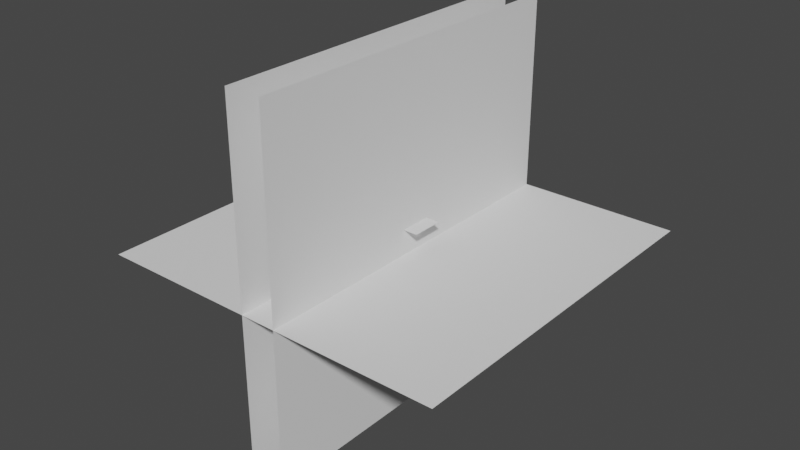 # Source: scene.blend  (saved by Blender 2.82.7; exported with 4.5.12 LTS)
import bpy
from mathutils import Matrix  # noqa: F401  (used for matrix-valued properties, if any)

bpy.ops.wm.read_factory_settings(use_empty=True)
scene = bpy.context.scene
scene.name = 'Scene'

# ---- collections
col_collection = bpy.data.collections.new('Collection'); scene.collection.children.link(col_collection)

# ---- world
world_world = bpy.data.worlds.new('World'); scene.world = world_world
world_world.use_nodes = True; world_world.node_tree.nodes.clear()
_N = world_world.node_tree.nodes; _L = world_world.node_tree.links
n0 = _N.new('ShaderNodeOutputWorld'); n0.name = 'World Output'; n0.location = (300, 300)
n1 = _N.new('ShaderNodeBackground'); n1.name = 'Background'; n1.location = (10, 300)
n1.inputs[0].default_value = (0.05088, 0.05088, 0.05088, 1.0)
_L.new(n1.outputs[0], n0.inputs[0])
n0.is_active_output = True
world_world.color = (0.05088, 0.05088, 0.05088)
world_world.use_sun_shadow = False
world_world.sun_shadow_jitter_overblur = 0.0

# ---- meshes
me_icosphere = bpy.data.meshes.new('Icosphere')
me_icosphere.from_pydata([(0.0, 0.0, -1.0), (0.7236, -0.5257, -0.4472), (-0.2764, -0.8506, -0.4472), (-0.8944, 0.0, -0.4472), (-0.2764, 0.8506, -0.4472), (0.7236, 0.5257, -0.4472), (0.2764, -0.8506, 0.4472), (-0.7236, -0.5257, 0.4472), (-0.7236, 0.5257, 0.4472), (0.2764, 0.8506, 0.4472), (0.8944, 0.0, 0.4472), (0.0, 0.0, 1.0), (-0.1625, -0.5, -0.8507), (0.4253, -0.309, -0.8507), (0.2629, -0.809, -0.5257), (0.8506, 0.0, -0.5257), (0.4253, 0.309, -0.8507), (-0.5257, 0.0, -0.8507), (-0.6882, -0.5, -0.5257), (-0.1625, 0.5, -0.8507), (-0.6882, 0.5, -0.5257), (0.2629, 0.809, -0.5257), (0.9511, -0.309, 0.0), (0.9511, 0.309, 0.0), (0.0, -1.0, 0.0), (0.5878, -0.809, 0.0), (-0.9511, -0.309, 0.0), (-0.5878, -0.809, 0.0), (-0.5878, 0.809, 0.0), (-0.9511, 0.309, 0.0), (0.5878, 0.809, 0.0), (0.0, 1.0, 0.0), (0.6882, -0.5, 0.5257), (-0.2629, -0.809, 0.5257), (-0.8506, 0.0, 0.5257), (-0.2629, 0.809, 0.5257), (0.6882, 0.5, 0.5257), (0.1625, -0.5, 0.8507), (0.5257, 0.0, 0.8507), (-0.4253, -0.309, 0.8507), (-0.4253, 0.309, 0.8507), (0.1625, 0.5, 0.8507)], [], [(0, 13, 12), (1, 13, 15), (0, 12, 17), (0, 17, 19), (0, 19, 16), (1, 15, 22), (2, 14, 24), (3, 18, 26), (4, 20, 28), (5, 21, 30), (1, 22, 25), (2, 24, 27), (3, 26, 29), (4, 28, 31), (5, 30, 23), (6, 32, 37), (7, 33, 39), (8, 34, 40), (9, 35, 41), (10, 36, 38), (38, 41, 11), (38, 36, 41), (36, 9, 41), (41, 40, 11), (41, 35, 40), (35, 8, 40), (40, 39, 11), (40, 34, 39), (34, 7, 39), (39, 37, 11), (39, 33, 37), (33, 6, 37), (37, 38, 11), (37, 32, 38), (32, 10, 38), (23, 36, 10), (23, 30, 36), (30, 9, 36), (31, 35, 9), (31, 28, 35), (28, 8, 35), (29, 34, 8), (29, 26, 34), (26, 7, 34), (27, 33, 7), (27, 24, 33), (24, 6, 33), (25, 32, 6), (25, 22, 32), (22, 10, 32), (30, 31, 9), (30, 21, 31), (21, 4, 31), (28, 29, 8), (28, 20, 29), (20, 3, 29), (26, 27, 7), (26, 18, 27), (18, 2, 27), (24, 25, 6), (24, 14, 25), (14, 1, 25), (22, 23, 10), (22, 15, 23), (15, 5, 23), (16, 21, 5), (16, 19, 21), (19, 4, 21), (19, 20, 4), (19, 17, 20), (17, 3, 20), (17, 18, 3), (17, 12, 18), (12, 2, 18), (15, 16, 5), (15, 13, 16), (13, 0, 16), (12, 14, 2), (12, 13, 14), (13, 1, 14)])
_uv = me_icosphere.uv_layers.new(name='UVMap')
_uv.uv.foreach_set('vector', [0.8182, 0.0, 0.7727, 0.07873, 0.8636, 0.07873, 0.7273, 0.1575, 0.6818, 0.07873, 0.6364, 0.1575, 0.09091, 0.0, 0.04545, 0.07873, 0.1364, 0.07873, 0.2727, 0.0, 0.2273, 0.07873, 0.3182, 0.07873, 0.4545, 0.0, 0.4091, 0.07873, 0.5, 0.07873, 0.7273, 0.1575, 0.6364, 0.1575, 0.6818, 0.2362, 0.9091, 0.1575, 0.8182, 0.1575, 0.8636, 0.2362, 0.1818, 0.1575, 0.09091, 0.1575, 0.1364, 0.2362, 0.3636, 0.1575, 0.2727, 0.1575, 0.3182, 0.2362, 0.5455, 0.1575, 0.4545, 0.1575, 0.5, 0.2362, 0.7273, 0.1575, 0.6818, 0.2362, 0.7727, 0.2362, 0.9091, 0.1575, 0.8636, 0.2362, 0.9545, 0.2362, 0.1818, 0.1575, 0.1364, 0.2362, 0.2273, 0.2362, 0.3636, 0.1575, 0.3182, 0.2362, 0.4091, 0.2362, 0.5455, 0.1575, 0.5, 0.2362, 0.5909, 0.2362, 0.8182, 0.3149, 0.7273, 0.3149, 0.7727, 0.3937, 1.0, 0.3149, 0.9091, 0.3149, 0.9545, 0.3937, 0.2727, 0.3149, 0.1818, 0.3149, 0.2273, 0.3937, 0.4545, 0.3149, 0.3636, 0.3149, 0.4091, 0.3937, 0.6364, 0.3149, 0.5455, 0.3149, 0.5909, 0.3937, 0.5909, 0.3937, 0.5, 0.3937, 0.5455, 0.4724, 0.5909, 0.3937, 0.5455, 0.3149, 0.5, 0.3937, 0.5455, 0.3149, 0.4545, 0.3149, 0.5, 0.3937, 0.4091, 0.3937, 0.3182, 0.3937, 0.3636, 0.4724, 0.4091, 0.3937, 0.3636, 0.3149, 0.3182, 0.3937, 0.3636, 0.3149, 0.2727, 0.3149, 0.3182, 0.3937, 0.2273, 0.3937, 0.1364, 0.3937, 0.1818, 0.4724, 0.2273, 0.3937, 0.1818, 0.3149, 0.1364, 0.3937, 0.1818, 0.3149, 0.09091, 0.3149, 0.1364, 0.3937, 0.9545, 0.3937, 0.8636, 0.3937, 0.9091, 0.4724, 0.9545, 0.3937, 0.9091, 0.3149, 0.8636, 0.3937, 0.9091, 0.3149, 0.8182, 0.3149, 0.8636, 0.3937, 0.7727, 0.3937, 0.6818, 0.3937, 0.7273, 0.4724, 0.7727, 0.3937, 0.7273, 0.3149, 0.6818, 0.3937, 0.7273, 0.3149, 0.6364, 0.3149, 0.6818, 0.3937, 0.5909, 0.2362, 0.5455, 0.3149, 0.6364, 0.3149, 0.5909, 0.2362, 0.5, 0.2362, 0.5455, 0.3149, 0.5, 0.2362, 0.4545, 0.3149, 0.5455, 0.3149, 0.4091, 0.2362, 0.3636, 0.3149, 0.4545, 0.3149, 0.4091, 0.2362, 0.3182, 0.2362, 0.3636, 0.3149, 0.3182, 0.2362, 0.2727, 0.3149, 0.3636, 0.3149, 0.2273, 0.2362, 0.1818, 0.3149, 0.2727, 0.3149, 0.2273, 0.2362, 0.1364, 0.2362, 0.1818, 0.3149, 0.1364, 0.2362, 0.09091, 0.3149, 0.1818, 0.3149, 0.9545, 0.2362, 0.9091, 0.3149, 1.0, 0.3149, 0.9545, 0.2362, 0.8636, 0.2362, 0.9091, 0.3149, 0.8636, 0.2362, 0.8182, 0.3149, 0.9091, 0.3149, 0.7727, 0.2362, 0.7273, 0.3149, 0.8182, 0.3149, 0.7727, 0.2362, 0.6818, 0.2362, 0.7273, 0.3149, 0.6818, 0.2362, 0.6364, 0.3149, 0.7273, 0.3149, 0.5, 0.2362, 0.4091, 0.2362, 0.4545, 0.3149, 0.5, 0.2362, 0.4545, 0.1575, 0.4091, 0.2362, 0.4545, 0.1575, 0.3636, 0.1575, 0.4091, 0.2362, 0.3182, 0.2362, 0.2273, 0.2362, 0.2727, 0.3149, 0.3182, 0.2362, 0.2727, 0.1575, 0.2273, 0.2362, 0.2727, 0.1575, 0.1818, 0.1575, 0.2273, 0.2362, 0.1364, 0.2362, 0.04545, 0.2362, 0.09091, 0.3149, 0.1364, 0.2362, 0.09091, 0.1575, 0.04545, 0.2362, 0.09091, 0.1575, 0.0, 0.1575, 0.04545, 0.2362, 0.8636, 0.2362, 0.7727, 0.2362, 0.8182, 0.3149, 0.8636, 0.2362, 0.8182, 0.1575, 0.7727, 0.2362, 0.8182, 0.1575, 0.7273, 0.1575, 0.7727, 0.2362, 0.6818, 0.2362, 0.5909, 0.2362, 0.6364, 0.3149, 0.6818, 0.2362, 0.6364, 0.1575, 0.5909, 0.2362, 0.6364, 0.1575, 0.5455, 0.1575, 0.5909, 0.2362, 0.5, 0.07873, 0.4545, 0.1575, 0.5455, 0.1575, 0.5, 0.07873, 0.4091, 0.07873, 0.4545, 0.1575, 0.4091, 0.07873, 0.3636, 0.1575, 0.4545, 0.1575, 0.3182, 0.07873, 0.2727, 0.1575, 0.3636, 0.1575, 0.3182, 0.07873, 0.2273, 0.07873, 0.2727, 0.1575, 0.2273, 0.07873, 0.1818, 0.1575, 0.2727, 0.1575, 0.1364, 0.07873, 0.09091, 0.1575, 0.1818, 0.1575, 0.1364, 0.07873, 0.04545, 0.07873, 0.09091, 0.1575, 0.04545, 0.07873, 0.0, 0.1575, 0.09091, 0.1575, 0.6364, 0.1575, 0.5909, 0.07873, 0.5455, 0.1575, 0.6364, 0.1575, 0.6818, 0.07873, 0.5909, 0.07873, 0.6818, 0.07873, 0.6364, 0.0, 0.5909, 0.07873, 0.8636, 0.07873, 0.8182, 0.1575, 0.9091, 0.1575, 0.8636, 0.07873, 0.7727, 0.07873, 0.8182, 0.1575, 0.7727, 0.07873, 0.7273, 0.1575, 0.8182, 0.1575])
me_icosphere.use_remesh_fix_poles = True
me_icosphere.use_remesh_preserve_attributes = False
me_icosphere.use_mirror_vertex_groups = False
me_icosphere.update()
me_icosphere_001 = bpy.data.meshes.new('Icosphere.001')
me_icosphere_001.from_pydata([(0.0, 0.0, -1.0), (0.7236, -0.5257, -0.4472), (-0.2764, -0.8506, -0.4472), (-0.8944, 0.0, -0.4472), (-0.2764, 0.8506, -0.4472), (0.7236, 0.5257, -0.4472), (0.2764, -0.8506, 0.4472), (-0.7236, -0.5257, 0.4472), (-0.7236, 0.5257, 0.4472), (0.2764, 0.8506, 0.4472), (0.8944, 0.0, 0.4472), (0.0, 0.0, 1.0), (-0.1625, -0.5, -0.8507), (0.4253, -0.309, -0.8507), (0.2629, -0.809, -0.5257), (0.8506, 0.0, -0.5257), (0.4253, 0.309, -0.8507), (-0.5257, 0.0, -0.8507), (-0.6882, -0.5, -0.5257), (-0.1625, 0.5, -0.8507), (-0.6882, 0.5, -0.5257), (0.2629, 0.809, -0.5257), (0.9511, -0.309, 0.0), (0.9511, 0.309, 0.0), (0.0, -1.0, 0.0), (0.5878, -0.809, 0.0), (-0.9511, -0.309, 0.0), (-0.5878, -0.809, 0.0), (-0.5878, 0.809, 0.0), (-0.9511, 0.309, 0.0), (0.5878, 0.809, 0.0), (0.0, 1.0, 0.0), (0.6882, -0.5, 0.5257), (-0.2629, -0.809, 0.5257), (-0.8506, 0.0, 0.5257), (-0.2629, 0.809, 0.5257), (0.6882, 0.5, 0.5257), (0.1625, -0.5, 0.8507), (0.5257, 0.0, 0.8507), (-0.4253, -0.309, 0.8507), (-0.4253, 0.309, 0.8507), (0.1625, 0.5, 0.8507)], [], [(0, 13, 12), (1, 13, 15), (0, 12, 17), (0, 17, 19), (0, 19, 16), (1, 15, 22), (2, 14, 24), (3, 18, 26), (4, 20, 28), (5, 21, 30), (1, 22, 25), (2, 24, 27), (3, 26, 29), (4, 28, 31), (5, 30, 23), (6, 32, 37), (7, 33, 39), (8, 34, 40), (9, 35, 41), (10, 36, 38), (38, 41, 11), (38, 36, 41), (36, 9, 41), (41, 40, 11), (41, 35, 40), (35, 8, 40), (40, 39, 11), (40, 34, 39), (34, 7, 39), (39, 37, 11), (39, 33, 37), (33, 6, 37), (37, 38, 11), (37, 32, 38), (32, 10, 38), (23, 36, 10), (23, 30, 36), (30, 9, 36), (31, 35, 9), (31, 28, 35), (28, 8, 35), (29, 34, 8), (29, 26, 34), (26, 7, 34), (27, 33, 7), (27, 24, 33), (24, 6, 33), (25, 32, 6), (25, 22, 32), (22, 10, 32), (30, 31, 9), (30, 21, 31), (21, 4, 31), (28, 29, 8), (28, 20, 29), (20, 3, 29), (26, 27, 7), (26, 18, 27), (18, 2, 27), (24, 25, 6), (24, 14, 25), (14, 1, 25), (22, 23, 10), (22, 15, 23), (15, 5, 23), (16, 21, 5), (16, 19, 21), (19, 4, 21), (19, 20, 4), (19, 17, 20), (17, 3, 20), (17, 18, 3), (17, 12, 18), (12, 2, 18), (15, 16, 5), (15, 13, 16), (13, 0, 16), (12, 14, 2), (12, 13, 14), (13, 1, 14)])
_uv = me_icosphere_001.uv_layers.new(name='UVMap')
_uv.uv.foreach_set('vector', [0.8182, 0.0, 0.7727, 0.07873, 0.8636, 0.07873, 0.7273, 0.1575, 0.6818, 0.07873, 0.6364, 0.1575, 0.09091, 0.0, 0.04545, 0.07873, 0.1364, 0.07873, 0.2727, 0.0, 0.2273, 0.07873, 0.3182, 0.07873, 0.4545, 0.0, 0.4091, 0.07873, 0.5, 0.07873, 0.7273, 0.1575, 0.6364, 0.1575, 0.6818, 0.2362, 0.9091, 0.1575, 0.8182, 0.1575, 0.8636, 0.2362, 0.1818, 0.1575, 0.09091, 0.1575, 0.1364, 0.2362, 0.3636, 0.1575, 0.2727, 0.1575, 0.3182, 0.2362, 0.5455, 0.1575, 0.4545, 0.1575, 0.5, 0.2362, 0.7273, 0.1575, 0.6818, 0.2362, 0.7727, 0.2362, 0.9091, 0.1575, 0.8636, 0.2362, 0.9545, 0.2362, 0.1818, 0.1575, 0.1364, 0.2362, 0.2273, 0.2362, 0.3636, 0.1575, 0.3182, 0.2362, 0.4091, 0.2362, 0.5455, 0.1575, 0.5, 0.2362, 0.5909, 0.2362, 0.8182, 0.3149, 0.7273, 0.3149, 0.7727, 0.3937, 1.0, 0.3149, 0.9091, 0.3149, 0.9545, 0.3937, 0.2727, 0.3149, 0.1818, 0.3149, 0.2273, 0.3937, 0.4545, 0.3149, 0.3636, 0.3149, 0.4091, 0.3937, 0.6364, 0.3149, 0.5455, 0.3149, 0.5909, 0.3937, 0.5909, 0.3937, 0.5, 0.3937, 0.5455, 0.4724, 0.5909, 0.3937, 0.5455, 0.3149, 0.5, 0.3937, 0.5455, 0.3149, 0.4545, 0.3149, 0.5, 0.3937, 0.4091, 0.3937, 0.3182, 0.3937, 0.3636, 0.4724, 0.4091, 0.3937, 0.3636, 0.3149, 0.3182, 0.3937, 0.3636, 0.3149, 0.2727, 0.3149, 0.3182, 0.3937, 0.2273, 0.3937, 0.1364, 0.3937, 0.1818, 0.4724, 0.2273, 0.3937, 0.1818, 0.3149, 0.1364, 0.3937, 0.1818, 0.3149, 0.09091, 0.3149, 0.1364, 0.3937, 0.9545, 0.3937, 0.8636, 0.3937, 0.9091, 0.4724, 0.9545, 0.3937, 0.9091, 0.3149, 0.8636, 0.3937, 0.9091, 0.3149, 0.8182, 0.3149, 0.8636, 0.3937, 0.7727, 0.3937, 0.6818, 0.3937, 0.7273, 0.4724, 0.7727, 0.3937, 0.7273, 0.3149, 0.6818, 0.3937, 0.7273, 0.3149, 0.6364, 0.3149, 0.6818, 0.3937, 0.5909, 0.2362, 0.5455, 0.3149, 0.6364, 0.3149, 0.5909, 0.2362, 0.5, 0.2362, 0.5455, 0.3149, 0.5, 0.2362, 0.4545, 0.3149, 0.5455, 0.3149, 0.4091, 0.2362, 0.3636, 0.3149, 0.4545, 0.3149, 0.4091, 0.2362, 0.3182, 0.2362, 0.3636, 0.3149, 0.3182, 0.2362, 0.2727, 0.3149, 0.3636, 0.3149, 0.2273, 0.2362, 0.1818, 0.3149, 0.2727, 0.3149, 0.2273, 0.2362, 0.1364, 0.2362, 0.1818, 0.3149, 0.1364, 0.2362, 0.09091, 0.3149, 0.1818, 0.3149, 0.9545, 0.2362, 0.9091, 0.3149, 1.0, 0.3149, 0.9545, 0.2362, 0.8636, 0.2362, 0.9091, 0.3149, 0.8636, 0.2362, 0.8182, 0.3149, 0.9091, 0.3149, 0.7727, 0.2362, 0.7273, 0.3149, 0.8182, 0.3149, 0.7727, 0.2362, 0.6818, 0.2362, 0.7273, 0.3149, 0.6818, 0.2362, 0.6364, 0.3149, 0.7273, 0.3149, 0.5, 0.2362, 0.4091, 0.2362, 0.4545, 0.3149, 0.5, 0.2362, 0.4545, 0.1575, 0.4091, 0.2362, 0.4545, 0.1575, 0.3636, 0.1575, 0.4091, 0.2362, 0.3182, 0.2362, 0.2273, 0.2362, 0.2727, 0.3149, 0.3182, 0.2362, 0.2727, 0.1575, 0.2273, 0.2362, 0.2727, 0.1575, 0.1818, 0.1575, 0.2273, 0.2362, 0.1364, 0.2362, 0.04545, 0.2362, 0.09091, 0.3149, 0.1364, 0.2362, 0.09091, 0.1575, 0.04545, 0.2362, 0.09091, 0.1575, 0.0, 0.1575, 0.04545, 0.2362, 0.8636, 0.2362, 0.7727, 0.2362, 0.8182, 0.3149, 0.8636, 0.2362, 0.8182, 0.1575, 0.7727, 0.2362, 0.8182, 0.1575, 0.7273, 0.1575, 0.7727, 0.2362, 0.6818, 0.2362, 0.5909, 0.2362, 0.6364, 0.3149, 0.6818, 0.2362, 0.6364, 0.1575, 0.5909, 0.2362, 0.6364, 0.1575, 0.5455, 0.1575, 0.5909, 0.2362, 0.5, 0.07873, 0.4545, 0.1575, 0.5455, 0.1575, 0.5, 0.07873, 0.4091, 0.07873, 0.4545, 0.1575, 0.4091, 0.07873, 0.3636, 0.1575, 0.4545, 0.1575, 0.3182, 0.07873, 0.2727, 0.1575, 0.3636, 0.1575, 0.3182, 0.07873, 0.2273, 0.07873, 0.2727, 0.1575, 0.2273, 0.07873, 0.1818, 0.1575, 0.2727, 0.1575, 0.1364, 0.07873, 0.09091, 0.1575, 0.1818, 0.1575, 0.1364, 0.07873, 0.04545, 0.07873, 0.09091, 0.1575, 0.04545, 0.07873, 0.0, 0.1575, 0.09091, 0.1575, 0.6364, 0.1575, 0.5909, 0.07873, 0.5455, 0.1575, 0.6364, 0.1575, 0.6818, 0.07873, 0.5909, 0.07873, 0.6818, 0.07873, 0.6364, 0.0, 0.5909, 0.07873, 0.8636, 0.07873, 0.8182, 0.1575, 0.9091, 0.1575, 0.8636, 0.07873, 0.7727, 0.07873, 0.8182, 0.1575, 0.7727, 0.07873, 0.7273, 0.1575, 0.8182, 0.1575])
me_icosphere_001.use_remesh_fix_poles = True
me_icosphere_001.use_remesh_preserve_attributes = False
me_icosphere_001.use_mirror_vertex_groups = False
me_icosphere_001.update()
me_plane = bpy.data.meshes.new('Plane')
me_plane.from_pydata([(-1.0, -1.0, 0.0), (1.0, -1.0, 0.0), (-1.0, 1.0, 0.0), (1.0, 1.0, 0.0)], [], [(0, 1, 3, 2)])
_uv = me_plane.uv_layers.new(name='UVMap')
_uv.uv.foreach_set('vector', [0.0, 0.0, 1.0, 0.0, 1.0, 1.0, 0.0, 1.0])
me_plane.use_remesh_fix_poles = True
me_plane.use_remesh_preserve_attributes = False
me_plane.use_mirror_vertex_groups = False
me_plane.update()
me_plane_001 = bpy.data.meshes.new('Plane.001')
me_plane_001.from_pydata([(-1.0, -1.0, 0.0), (1.0, -1.0, 0.0), (-1.0, 1.0, 0.0), (1.0, 1.0, 0.0)], [], [(0, 1, 3, 2)])
_uv = me_plane_001.uv_layers.new(name='UVMap')
_uv.uv.foreach_set('vector', [0.0, 0.0, 1.0, 0.0, 1.0, 1.0, 0.0, 1.0])
me_plane_001.use_remesh_fix_poles = True
me_plane_001.use_remesh_preserve_attributes = False
me_plane_001.use_mirror_vertex_groups = False
me_plane_001.update()
me_plane_002 = bpy.data.meshes.new('Plane.002')
me_plane_002.from_pydata([(-1.0, -1.0, 0.0), (1.0, -1.0, 0.0), (-1.0, 1.0, 0.0), (1.0, 1.0, 0.0)], [], [(0, 1, 3, 2)])
_uv = me_plane_002.uv_layers.new(name='UVMap')
_uv.uv.foreach_set('vector', [0.0, 0.0, 1.0, 0.0, 1.0, 1.0, 0.0, 1.0])
me_plane_002.use_remesh_fix_poles = True
me_plane_002.use_remesh_preserve_attributes = False
me_plane_002.use_mirror_vertex_groups = False
me_plane_002.update()
me_cylinder = bpy.data.meshes.new('Cylinder')
me_cylinder.from_pydata([(0.0, 1.0, -7.0), (0.0, 1.0, 1.0), (0.1951, 0.9808, -7.0), (0.1951, 0.9808, 1.0), (0.3827, 0.9239, -7.0), (0.3827, 0.9239, 1.0), (0.5556, 0.8315, -7.0), (0.5556, 0.8315, 1.0), (0.7071, 0.7071, -7.0), (0.7071, 0.7071, 1.0), (0.8315, 0.5556, -7.0), (0.8315, 0.5556, 1.0), (0.9239, 0.3827, -7.0), (0.9239, 0.3827, 1.0), (0.9808, 0.1951, -7.0), (0.9808, 0.1951, 1.0), (1.0, 7.55e-08, -7.0), (1.0, 7.55e-08, 1.0), (0.9808, -0.1951, -7.0), (0.9808, -0.1951, 1.0), (0.9239, -0.3827, -7.0), (0.9239, -0.3827, 1.0), (0.8315, -0.5556, -7.0), (0.8315, -0.5556, 1.0), (0.7071, -0.7071, -7.0), (0.7071, -0.7071, 1.0), (0.5556, -0.8315, -7.0), (0.5556, -0.8315, 1.0), (0.3827, -0.9239, -7.0), (0.3827, -0.9239, 1.0), (0.1951, -0.9808, -7.0), (0.1951, -0.9808, 1.0), (-3.258e-07, -1.0, -7.0), (-3.258e-07, -1.0, 1.0), (-0.1951, -0.9808, -7.0), (-0.1951, -0.9808, 1.0), (-0.3827, -0.9239, -7.0), (-0.3827, -0.9239, 1.0), (-0.5556, -0.8315, -7.0), (-0.5556, -0.8315, 1.0), (-0.7071, -0.7071, -7.0), (-0.7071, -0.7071, 1.0), (-0.8315, -0.5556, -7.0), (-0.8315, -0.5556, 1.0), (-0.9239, -0.3827, -7.0), (-0.9239, -0.3827, 1.0), (-0.9808, -0.1951, -7.0), (-0.9808, -0.1951, 1.0), (-1.0, 9.656e-07, -7.0), (-1.0, 9.656e-07, 1.0), (-0.9808, 0.1951, -7.0), (-0.9808, 0.1951, 1.0), (-0.9239, 0.3827, -7.0), (-0.9239, 0.3827, 1.0), (-0.8315, 0.5556, -7.0), (-0.8315, 0.5556, 1.0), (-0.7071, 0.7071, -7.0), (-0.7071, 0.7071, 1.0), (-0.5556, 0.8315, -7.0), (-0.5556, 0.8315, 1.0), (-0.3827, 0.9239, -7.0), (-0.3827, 0.9239, 1.0), (-0.1951, 0.9808, -7.0), (-0.1951, 0.9808, 1.0)], [], [(0, 1, 3, 2), (2, 3, 5, 4), (4, 5, 7, 6), (6, 7, 9, 8), (8, 9, 11, 10), (10, 11, 13, 12), (12, 13, 15, 14), (14, 15, 17, 16), (16, 17, 19, 18), (18, 19, 21, 20), (20, 21, 23, 22), (22, 23, 25, 24), (24, 25, 27, 26), (26, 27, 29, 28), (28, 29, 31, 30), (30, 31, 33, 32), (32, 33, 35, 34), (34, 35, 37, 36), (36, 37, 39, 38), (38, 39, 41, 40), (40, 41, 43, 42), (42, 43, 45, 44), (44, 45, 47, 46), (46, 47, 49, 48), (48, 49, 51, 50), (50, 51, 53, 52), (52, 53, 55, 54), (54, 55, 57, 56), (56, 57, 59, 58), (58, 59, 61, 60), (3, 1, 63, 61, 59, 57, 55, 53, 51, 49, 47, 45, 43, 41, 39, 37, 35, 33, 31, 29, 27, 25, 23, 21, 19, 17, 15, 13, 11, 9, 7, 5), (60, 61, 63, 62), (62, 63, 1, 0), (0, 2, 4, 6, 8, 10, 12, 14, 16, 18, 20, 22, 24, 26, 28, 30, 32, 34, 36, 38, 40, 42, 44, 46, 48, 50, 52, 54, 56, 58, 60, 62)])
_uv = me_cylinder.uv_layers.new(name='UVMap')
_uv.uv.foreach_set('vector', [1.0, 0.5, 1.0, 1.0, 0.9688, 1.0, 0.9688, 0.5, 0.9688, 0.5, 0.9688, 1.0, 0.9375, 1.0, 0.9375, 0.5, 0.9375, 0.5, 0.9375, 1.0, 0.9062, 1.0, 0.9062, 0.5, 0.9062, 0.5, 0.9062, 1.0, 0.875, 1.0, 0.875, 0.5, 0.875, 0.5, 0.875, 1.0, 0.8438, 1.0, 0.8438, 0.5, 0.8438, 0.5, 0.8438, 1.0, 0.8125, 1.0, 0.8125, 0.5, 0.8125, 0.5, 0.8125, 1.0, 0.7812, 1.0, 0.7812, 0.5, 0.7812, 0.5, 0.7812, 1.0, 0.75, 1.0, 0.75, 0.5, 0.75, 0.5, 0.75, 1.0, 0.7188, 1.0, 0.7188, 0.5, 0.7188, 0.5, 0.7188, 1.0, 0.6875, 1.0, 0.6875, 0.5, 0.6875, 0.5, 0.6875, 1.0, 0.6562, 1.0, 0.6562, 0.5, 0.6562, 0.5, 0.6562, 1.0, 0.625, 1.0, 0.625, 0.5, 0.625, 0.5, 0.625, 1.0, 0.5938, 1.0, 0.5938, 0.5, 0.5938, 0.5, 0.5938, 1.0, 0.5625, 1.0, 0.5625, 0.5, 0.5625, 0.5, 0.5625, 1.0, 0.5312, 1.0, 0.5312, 0.5, 0.5312, 0.5, 0.5312, 1.0, 0.5, 1.0, 0.5, 0.5, 0.5, 0.5, 0.5, 1.0, 0.4688, 1.0, 0.4688, 0.5, 0.4688, 0.5, 0.4688, 1.0, 0.4375, 1.0, 0.4375, 0.5, 0.4375, 0.5, 0.4375, 1.0, 0.4062, 1.0, 0.4062, 0.5, 0.4062, 0.5, 0.4062, 1.0, 0.375, 1.0, 0.375, 0.5, 0.375, 0.5, 0.375, 1.0, 0.3438, 1.0, 0.3438, 0.5, 0.3438, 0.5, 0.3438, 1.0, 0.3125, 1.0, 0.3125, 0.5, 0.3125, 0.5, 0.3125, 1.0, 0.2812, 1.0, 0.2812, 0.5, 0.2812, 0.5, 0.2812, 1.0, 0.25, 1.0, 0.25, 0.5, 0.25, 0.5, 0.25, 1.0, 0.2188, 1.0, 0.2188, 0.5, 0.2188, 0.5, 0.2188, 1.0, 0.1875, 1.0, 0.1875, 0.5, 0.1875, 0.5, 0.1875, 1.0, 0.1562, 1.0, 0.1562, 0.5, 0.1562, 0.5, 0.1562, 1.0, 0.125, 1.0, 0.125, 0.5, 0.125, 0.5, 0.125, 1.0, 0.09375, 1.0, 0.09375, 0.5, 0.09375, 0.5, 0.09375, 1.0, 0.0625, 1.0, 0.0625, 0.5, 0.2968, 0.4854, 0.25, 0.49, 0.2032, 0.4854, 0.1582, 0.4717, 0.1167, 0.4496, 0.08029, 0.4197, 0.05045, 0.3833, 0.02827, 0.3418, 0.01461, 0.2968, 0.01, 0.25, 0.01461, 0.2032, 0.02827, 0.1582, 0.05045, 0.1167, 0.08029, 0.08029, 0.1167, 0.05045, 0.1582, 0.02827, 0.2032, 0.01461, 0.25, 0.01, 0.2968, 0.01461, 0.3418, 0.02827, 0.3833, 0.05045, 0.4197, 0.08029, 0.4496, 0.1167, 0.4717, 0.1582, 0.4854, 0.2032, 0.49, 0.25, 0.4854, 0.2968, 0.4717, 0.3418, 0.4496, 0.3833, 0.4197, 0.4197, 0.3833, 0.4496, 0.3418, 0.4717, 0.0625, 0.5, 0.0625, 1.0, 0.03125, 1.0, 0.03125, 0.5, 0.03125, 0.5, 0.03125, 1.0, 0.0, 1.0, 0.0, 0.5, 0.75, 0.49, 0.7968, 0.4854, 0.8418, 0.4717, 0.8833, 0.4496, 0.9197, 0.4197, 0.9496, 0.3833, 0.9717, 0.3418, 0.9854, 0.2968, 0.99, 0.25, 0.9854, 0.2032, 0.9717, 0.1582, 0.9496, 0.1167, 0.9197, 0.08029, 0.8833, 0.05045, 0.8418, 0.02827, 0.7968, 0.01461, 0.75, 0.01, 0.7032, 0.01461, 0.6582, 0.02827, 0.6167, 0.05045, 0.5803, 0.08029, 0.5504, 0.1167, 0.5283, 0.1582, 0.5146, 0.2032, 0.51, 0.25, 0.5146, 0.2968, 0.5283, 0.3418, 0.5504, 0.3833, 0.5803, 0.4197, 0.6167, 0.4496, 0.6582, 0.4717, 0.7032, 0.4854])
me_cylinder.use_remesh_fix_poles = True
me_cylinder.use_remesh_preserve_attributes = False
me_cylinder.use_mirror_vertex_groups = False
me_cylinder.update()
me_plane_003 = bpy.data.meshes.new('Plane.003')
me_plane_003.from_pydata([(-9.0, -4.5, 0.0), (9.0, -4.5, 0.0), (-9.0, 4.5, 0.0), (9.0, 4.5, 0.0)], [], [(0, 1, 3, 2)])
_uv = me_plane_003.uv_layers.new(name='UVMap')
_uv.uv.foreach_set('vector', [0.0, 0.0, 1.0, 0.0, 1.0, 1.0, 0.0, 1.0])
me_plane_003.use_remesh_fix_poles = True
me_plane_003.use_remesh_preserve_attributes = False
me_plane_003.use_mirror_vertex_groups = False
me_plane_003.update()
me_cylinder_001 = bpy.data.meshes.new('Cylinder.001')
me_cylinder_001.from_pydata([(900.0, -449.0, -7.0), (0.0, 1.0, 1.0), (900.2, -449.0, -7.0), (0.1951, 0.9808, 1.0), (900.4, -449.1, -7.0), (0.3827, 0.9239, 1.0), (900.6, -449.2, -7.0), (0.5556, 0.8315, 1.0), (900.7, -449.3, -7.0), (0.7071, 0.7071, 1.0), (900.8, -449.4, -7.0), (0.8315, 0.5556, 1.0), (900.9, -449.6, -7.0), (0.9239, 0.3827, 1.0), (901.0, -449.8, -7.0), (0.9808, 0.1951, 1.0), (901.0, -450.0, -7.0), (1.0, 7.55e-08, 1.0), (901.0, -450.2, -7.0), (0.9808, -0.1951, 1.0), (900.9, -450.4, -7.0), (0.9239, -0.3827, 1.0), (900.8, -450.6, -7.0), (0.8315, -0.5556, 1.0), (900.7, -450.7, -7.0), (0.7071, -0.7071, 1.0), (900.6, -450.8, -7.0), (0.5556, -0.8315, 1.0), (900.4, -450.9, -7.0), (0.3827, -0.9239, 1.0), (900.2, -451.0, -7.0), (0.1951, -0.9808, 1.0), (900.0, -451.0, -7.0), (-3.258e-07, -1.0, 1.0), (899.8, -451.0, -7.0), (-0.1951, -0.9808, 1.0), (899.6, -450.9, -7.0), (-0.3827, -0.9239, 1.0), (899.4, -450.8, -7.0), (-0.5556, -0.8315, 1.0), (899.3, -450.7, -7.0), (-0.7071, -0.7071, 1.0), (899.2, -450.6, -7.0), (-0.8315, -0.5556, 1.0), (899.1, -450.4, -7.0), (-0.9239, -0.3827, 1.0), (899.0, -450.2, -7.0), (-0.9808, -0.1951, 1.0), (899.0, -450.0, -7.0), (-1.0, 9.656e-07, 1.0), (899.0, -449.8, -7.0), (-0.9808, 0.1951, 1.0), (899.1, -449.6, -7.0), (-0.9239, 0.3827, 1.0), (899.2, -449.4, -7.0), (-0.8315, 0.5556, 1.0), (899.3, -449.3, -7.0), (-0.7071, 0.7071, 1.0), (899.4, -449.2, -7.0), (-0.5556, 0.8315, 1.0), (899.6, -449.1, -7.0), (-0.3827, 0.9239, 1.0), (899.8, -449.0, -7.0), (-0.1951, 0.9808, 1.0)], [], [(0, 1, 3, 2), (2, 3, 5, 4), (4, 5, 7, 6), (6, 7, 9, 8), (8, 9, 11, 10), (10, 11, 13, 12), (12, 13, 15, 14), (14, 15, 17, 16), (16, 17, 19, 18), (18, 19, 21, 20), (20, 21, 23, 22), (22, 23, 25, 24), (24, 25, 27, 26), (26, 27, 29, 28), (28, 29, 31, 30), (30, 31, 33, 32), (32, 33, 35, 34), (34, 35, 37, 36), (36, 37, 39, 38), (38, 39, 41, 40), (40, 41, 43, 42), (42, 43, 45, 44), (44, 45, 47, 46), (46, 47, 49, 48), (48, 49, 51, 50), (50, 51, 53, 52), (52, 53, 55, 54), (54, 55, 57, 56), (56, 57, 59, 58), (58, 59, 61, 60), (3, 1, 63, 61, 59, 57, 55, 53, 51, 49, 47, 45, 43, 41, 39, 37, 35, 33, 31, 29, 27, 25, 23, 21, 19, 17, 15, 13, 11, 9, 7, 5), (60, 61, 63, 62), (62, 63, 1, 0), (0, 2, 4, 6, 8, 10, 12, 14, 16, 18, 20, 22, 24, 26, 28, 30, 32, 34, 36, 38, 40, 42, 44, 46, 48, 50, 52, 54, 56, 58, 60, 62)])
_uv = me_cylinder_001.uv_layers.new(name='UVMap')
_uv.uv.foreach_set('vector', [1.0, 0.5, 1.0, 1.0, 0.9688, 1.0, 0.9688, 0.5, 0.9688, 0.5, 0.9688, 1.0, 0.9375, 1.0, 0.9375, 0.5, 0.9375, 0.5, 0.9375, 1.0, 0.9062, 1.0, 0.9062, 0.5, 0.9062, 0.5, 0.9062, 1.0, 0.875, 1.0, 0.875, 0.5, 0.875, 0.5, 0.875, 1.0, 0.8438, 1.0, 0.8438, 0.5, 0.8438, 0.5, 0.8438, 1.0, 0.8125, 1.0, 0.8125, 0.5, 0.8125, 0.5, 0.8125, 1.0, 0.7812, 1.0, 0.7812, 0.5, 0.7812, 0.5, 0.7812, 1.0, 0.75, 1.0, 0.75, 0.5, 0.75, 0.5, 0.75, 1.0, 0.7188, 1.0, 0.7188, 0.5, 0.7188, 0.5, 0.7188, 1.0, 0.6875, 1.0, 0.6875, 0.5, 0.6875, 0.5, 0.6875, 1.0, 0.6562, 1.0, 0.6562, 0.5, 0.6562, 0.5, 0.6562, 1.0, 0.625, 1.0, 0.625, 0.5, 0.625, 0.5, 0.625, 1.0, 0.5938, 1.0, 0.5938, 0.5, 0.5938, 0.5, 0.5938, 1.0, 0.5625, 1.0, 0.5625, 0.5, 0.5625, 0.5, 0.5625, 1.0, 0.5312, 1.0, 0.5312, 0.5, 0.5312, 0.5, 0.5312, 1.0, 0.5, 1.0, 0.5, 0.5, 0.5, 0.5, 0.5, 1.0, 0.4688, 1.0, 0.4688, 0.5, 0.4688, 0.5, 0.4688, 1.0, 0.4375, 1.0, 0.4375, 0.5, 0.4375, 0.5, 0.4375, 1.0, 0.4062, 1.0, 0.4062, 0.5, 0.4062, 0.5, 0.4062, 1.0, 0.375, 1.0, 0.375, 0.5, 0.375, 0.5, 0.375, 1.0, 0.3438, 1.0, 0.3438, 0.5, 0.3438, 0.5, 0.3438, 1.0, 0.3125, 1.0, 0.3125, 0.5, 0.3125, 0.5, 0.3125, 1.0, 0.2812, 1.0, 0.2812, 0.5, 0.2812, 0.5, 0.2812, 1.0, 0.25, 1.0, 0.25, 0.5, 0.25, 0.5, 0.25, 1.0, 0.2188, 1.0, 0.2188, 0.5, 0.2188, 0.5, 0.2188, 1.0, 0.1875, 1.0, 0.1875, 0.5, 0.1875, 0.5, 0.1875, 1.0, 0.1562, 1.0, 0.1562, 0.5, 0.1562, 0.5, 0.1562, 1.0, 0.125, 1.0, 0.125, 0.5, 0.125, 0.5, 0.125, 1.0, 0.09375, 1.0, 0.09375, 0.5, 0.09375, 0.5, 0.09375, 1.0, 0.0625, 1.0, 0.0625, 0.5, 0.2968, 0.4854, 0.25, 0.49, 0.2032, 0.4854, 0.1582, 0.4717, 0.1167, 0.4496, 0.08029, 0.4197, 0.05045, 0.3833, 0.02827, 0.3418, 0.01461, 0.2968, 0.01, 0.25, 0.01461, 0.2032, 0.02827, 0.1582, 0.05045, 0.1167, 0.08029, 0.08029, 0.1167, 0.05045, 0.1582, 0.02827, 0.2032, 0.01461, 0.25, 0.01, 0.2968, 0.01461, 0.3418, 0.02827, 0.3833, 0.05045, 0.4197, 0.08029, 0.4496, 0.1167, 0.4717, 0.1582, 0.4854, 0.2032, 0.49, 0.25, 0.4854, 0.2968, 0.4717, 0.3418, 0.4496, 0.3833, 0.4197, 0.4197, 0.3833, 0.4496, 0.3418, 0.4717, 0.0625, 0.5, 0.0625, 1.0, 0.03125, 1.0, 0.03125, 0.5, 0.03125, 0.5, 0.03125, 1.0, 0.0, 1.0, 0.0, 0.5, 0.75, 0.49, 0.7968, 0.4854, 0.8418, 0.4717, 0.8833, 0.4496, 0.9197, 0.4197, 0.9496, 0.3833, 0.9717, 0.3418, 0.9854, 0.2968, 0.99, 0.25, 0.9854, 0.2032, 0.9717, 0.1582, 0.9496, 0.1167, 0.9197, 0.08029, 0.8833, 0.05045, 0.8418, 0.02827, 0.7968, 0.01461, 0.75, 0.01, 0.7032, 0.01461, 0.6582, 0.02827, 0.6167, 0.05045, 0.5803, 0.08029, 0.5504, 0.1167, 0.5283, 0.1582, 0.5146, 0.2032, 0.51, 0.25, 0.5146, 0.2968, 0.5283, 0.3418, 0.5504, 0.3833, 0.5803, 0.4197, 0.6167, 0.4496, 0.6582, 0.4717, 0.7032, 0.4854])
me_cylinder_001.use_remesh_fix_poles = True
me_cylinder_001.use_remesh_preserve_attributes = False
me_cylinder_001.use_mirror_vertex_groups = False
me_cylinder_001.update()

# ---- objects
ob_icosphere = bpy.data.objects.new('Icosphere', me_icosphere)
ob_icosphere_001 = bpy.data.objects.new('Icosphere.001', me_icosphere_001)
ob_plane = bpy.data.objects.new('Plane', me_plane)
ob_plane_001 = bpy.data.objects.new('Plane.001', me_plane_001)
ob_plane_002 = bpy.data.objects.new('Plane.002', me_plane_002)
ob_cylinder = bpy.data.objects.new('Cylinder', me_cylinder)
ob_plane_003 = bpy.data.objects.new('Plane.003', me_plane_003)
ob_cylinder_001 = bpy.data.objects.new('Cylinder.001', me_cylinder_001)

# ---- transforms, parenting, visibility, modifiers, constraints
ob_icosphere.location = (0.0, 0.0, 0.0)
ob_icosphere.scale = (2.0, 2.0, 2.0)
ob_icosphere.lineart.crease_threshold = 0.0
_m = ob_icosphere.modifiers.new('Subdivision', 'SUBSURF')
_m.uv_smooth = 'PRESERVE_CORNERS'
_m.levels = 2
_m.show_only_control_edges = False
ob_icosphere_001.location = (3.0, 1.0, 0.0)
ob_icosphere_001.scale = (3.0, 3.0, 3.0)
ob_icosphere_001.lineart.crease_threshold = 0.0
_m = ob_icosphere_001.modifiers.new('Subdivision', 'SUBSURF')
_m.uv_smooth = 'PRESERVE_CORNERS'
_m.levels = 2
_m.show_only_control_edges = False
ob_plane.location = (0.0, 0.0, -5.0)
ob_plane.scale = (50.0, 50.0, 1.0)
ob_plane.lineart.crease_threshold = 0.0
ob_plane_001.location = (5.0, 0.0, 0.0)
ob_plane_001.rotation_euler = (-0.0, 1.571, 0.0)
ob_plane_001.scale = (50.0, 50.0, 1.0)
ob_plane_001.lineart.crease_threshold = 0.0
ob_plane_002.location = (-5.0, 0.0, 0.0)
ob_plane_002.rotation_euler = (-0.0, 1.571, 0.0)
ob_plane_002.scale = (50.0, 50.0, 1.0)
ob_plane_002.lineart.crease_threshold = 0.0
ob_cylinder.location = (0.0, 0.0, 9.0)
ob_cylinder.scale = (0.01, 0.01, 1.0)
ob_cylinder.lineart.crease_threshold = 0.0
ob_plane_003.location = (0.0, 0.0, 2.0)
ob_plane_003.lineart.crease_threshold = 0.0
ob_cylinder_001.location = (0.0, 0.0, 9.0)
ob_cylinder_001.scale = (0.01, 0.01, 1.0)
ob_cylinder_001.lineart.crease_threshold = 0.0

# ---- collection membership
col_collection.objects.link(ob_icosphere)
col_collection.objects.link(ob_icosphere_001)
col_collection.objects.link(ob_plane)
col_collection.objects.link(ob_plane_001)
col_collection.objects.link(ob_plane_002)
col_collection.objects.link(ob_cylinder)
col_collection.objects.link(ob_plane_003)
col_collection.objects.link(ob_cylinder_001)

# ---- scene / render settings (as saved in the file)
scene.frame_start = 1; scene.frame_end = 250; scene.frame_set(1)
scene.render.engine = 'BLENDER_EEVEE_NEXT'
scene.cycles.use_denoising = False
scene.cycles.samples = 128
scene.cycles.sampling_pattern = 'TABULATED_SOBOL'
scene.cycles.use_adaptive_sampling = False
scene.cycles.use_light_tree = False
scene.view_settings.view_transform = 'Filmic'
bpy.context.view_layer.update()

# ---- added for rendering (the .blend has no active camera and no usable light): camera, sun
cam_auto = bpy.data.cameras.new('AutoCamera')
cam_auto.lens = 50.0
cam_auto.sensor_width = 36.0
cam_auto.clip_end = 2812.44
ob_auto_camera = bpy.data.objects.new('AutoCamera', cam_auto)
scene.collection.objects.link(ob_auto_camera)
ob_auto_camera.location = (160.254, -192.304, 128.203)
ob_auto_camera.rotation_euler = (1.09748, -7.21219e-08, 0.694738)
scene.camera = ob_auto_camera
light_auto_sun = bpy.data.lights.new('AutoSun', 'SUN')
light_auto_sun.energy = 3.0
light_auto_sun.angle = 0.0523599
ob_auto_sun = bpy.data.objects.new('AutoSun', light_auto_sun)
scene.collection.objects.link(ob_auto_sun)
ob_auto_sun.rotation_euler = (0.872665, 0.174533, 0.523599)
bpy.context.view_layer.update()
